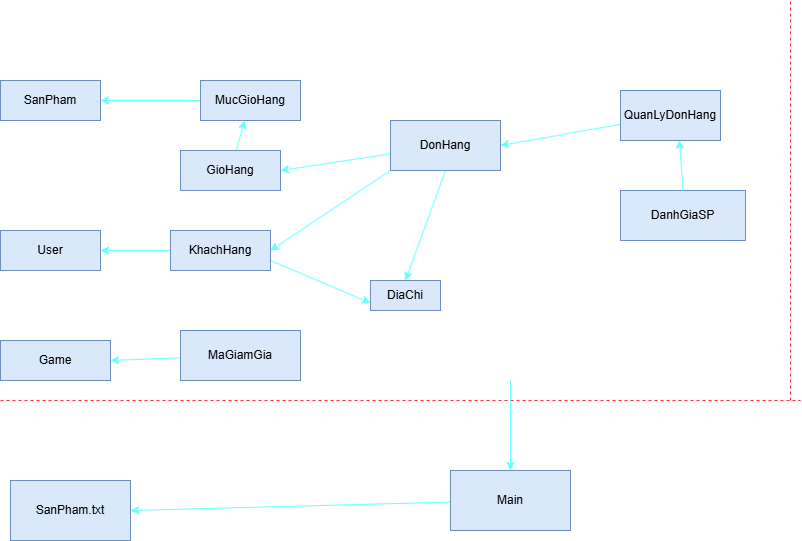

The diagram above was exported from draw.io. Its source (the exported page's mxGraphModel, read from the mxfile embedded in the PNG):
<mxGraphModel dx="1095" dy="757" grid="1" gridSize="10" guides="1" tooltips="1" connect="1" arrows="1" fold="1" page="1" pageScale="1" pageWidth="850" pageHeight="1100" math="0" shadow="0">
  <root>
    <object label="" id="0">
      <mxCell />
    </object>
    <mxCell id="1" parent="0" />
    <mxCell id="2" value="SanPham" style="rounded=0;whiteSpace=wrap;html=1;fillColor=#dae8fc;strokeColor=#6c8ebf;" parent="1" vertex="1">
      <mxGeometry x="10" y="80" width="100" height="40" as="geometry" />
    </mxCell>
    <mxCell id="3" value="User" style="rounded=0;whiteSpace=wrap;html=1;fillColor=#dae8fc;strokeColor=#6c8ebf;" parent="1" vertex="1">
      <mxGeometry x="10" y="230" width="100" height="40" as="geometry" />
    </mxCell>
    <mxCell id="20" value="" style="edgeStyle=none;html=1;strokeColor=#66FFFF;" parent="1" source="4" target="5" edge="1">
      <mxGeometry relative="1" as="geometry" />
    </mxCell>
    <mxCell id="4" value="GioHang" style="rounded=0;whiteSpace=wrap;html=1;fillColor=#dae8fc;strokeColor=#6c8ebf;" parent="1" vertex="1">
      <mxGeometry x="190" y="150" width="100" height="40" as="geometry" />
    </mxCell>
    <mxCell id="17" style="edgeStyle=none;html=1;entryX=1;entryY=0.5;entryDx=0;entryDy=0;strokeColor=#66FFFF;" parent="1" source="5" target="2" edge="1">
      <mxGeometry relative="1" as="geometry" />
    </mxCell>
    <mxCell id="5" value="MucGioHang" style="rounded=0;whiteSpace=wrap;html=1;fillColor=#dae8fc;strokeColor=#6c8ebf;" parent="1" vertex="1">
      <mxGeometry x="210" y="80" width="100" height="40" as="geometry" />
    </mxCell>
    <mxCell id="23" style="edgeStyle=none;html=1;exitX=0;exitY=0.5;exitDx=0;exitDy=0;entryX=1;entryY=0.5;entryDx=0;entryDy=0;strokeColor=#66FFFF;" parent="1" source="6" target="3" edge="1">
      <mxGeometry relative="1" as="geometry" />
    </mxCell>
    <mxCell id="31" style="edgeStyle=none;html=1;exitX=1;exitY=0.75;exitDx=0;exitDy=0;entryX=0;entryY=0.75;entryDx=0;entryDy=0;strokeColor=#66FFFF;" edge="1" parent="1" source="6" target="29">
      <mxGeometry relative="1" as="geometry" />
    </mxCell>
    <mxCell id="6" value="KhachHang" style="rounded=0;whiteSpace=wrap;html=1;fillColor=#dae8fc;strokeColor=#6c8ebf;" parent="1" vertex="1">
      <mxGeometry x="180" y="230" width="100" height="40" as="geometry" />
    </mxCell>
    <mxCell id="18" style="edgeStyle=none;html=1;entryX=1;entryY=0.5;entryDx=0;entryDy=0;strokeColor=#66FFFF;" parent="1" source="7" target="4" edge="1">
      <mxGeometry relative="1" as="geometry" />
    </mxCell>
    <mxCell id="24" style="edgeStyle=none;html=1;exitX=0;exitY=1;exitDx=0;exitDy=0;entryX=1;entryY=0.5;entryDx=0;entryDy=0;strokeColor=#66FFFF;" parent="1" source="7" target="6" edge="1">
      <mxGeometry relative="1" as="geometry" />
    </mxCell>
    <mxCell id="32" style="edgeStyle=none;html=1;exitX=0.5;exitY=1;exitDx=0;exitDy=0;entryX=0.5;entryY=0;entryDx=0;entryDy=0;strokeColor=#66FFFF;" edge="1" parent="1" source="7" target="29">
      <mxGeometry relative="1" as="geometry" />
    </mxCell>
    <mxCell id="7" value="DonHang" style="rounded=0;whiteSpace=wrap;html=1;fillColor=#dae8fc;strokeColor=#6c8ebf;" parent="1" vertex="1">
      <mxGeometry x="400" y="120" width="110" height="50" as="geometry" />
    </mxCell>
    <mxCell id="21" style="edgeStyle=none;html=1;entryX=1;entryY=0.5;entryDx=0;entryDy=0;strokeColor=#66FFFF;" parent="1" source="8" target="7" edge="1">
      <mxGeometry relative="1" as="geometry" />
    </mxCell>
    <mxCell id="8" value="QuanLyDonHang" style="rounded=0;whiteSpace=wrap;html=1;fillColor=#dae8fc;strokeColor=#6c8ebf;" parent="1" vertex="1">
      <mxGeometry x="630" y="90" width="100" height="50" as="geometry" />
    </mxCell>
    <mxCell id="9" value="DanhGiaSP" style="rounded=0;whiteSpace=wrap;html=1;fillColor=#dae8fc;strokeColor=#6c8ebf;" parent="1" vertex="1">
      <mxGeometry x="630" y="190" width="125" height="50" as="geometry" />
    </mxCell>
    <mxCell id="10" value="Game" style="rounded=0;whiteSpace=wrap;html=1;fillColor=#dae8fc;strokeColor=#6c8ebf;" parent="1" vertex="1">
      <mxGeometry x="10" y="340" width="110" height="40" as="geometry" />
    </mxCell>
    <mxCell id="25" style="edgeStyle=none;html=1;entryX=1;entryY=0.5;entryDx=0;entryDy=0;strokeColor=#66FFFF;" parent="1" source="11" target="10" edge="1">
      <mxGeometry relative="1" as="geometry" />
    </mxCell>
    <mxCell id="11" value="MaGiamGia" style="rounded=0;whiteSpace=wrap;html=1;fillColor=#dae8fc;strokeColor=#6c8ebf;" parent="1" vertex="1">
      <mxGeometry x="190" y="330" width="120" height="50" as="geometry" />
    </mxCell>
    <mxCell id="28" style="edgeStyle=none;html=1;entryX=1;entryY=0.5;entryDx=0;entryDy=0;strokeColor=#66FFFF;" parent="1" source="12" target="13" edge="1">
      <mxGeometry relative="1" as="geometry" />
    </mxCell>
    <mxCell id="12" value="Main" style="rounded=0;whiteSpace=wrap;html=1;fillColor=#dae8fc;strokeColor=#6c8ebf;" parent="1" vertex="1">
      <mxGeometry x="460" y="470" width="120" height="60" as="geometry" />
    </mxCell>
    <mxCell id="13" value="SanPham.txt" style="rounded=0;whiteSpace=wrap;html=1;fillColor=#dae8fc;strokeColor=#6c8ebf;" parent="1" vertex="1">
      <mxGeometry x="20" y="480" width="120" height="60" as="geometry" />
    </mxCell>
    <mxCell id="14" value="" style="endArrow=none;dashed=1;html=1;strokeColor=#FF3333;" parent="1" edge="1">
      <mxGeometry width="50" height="50" relative="1" as="geometry">
        <mxPoint x="10" y="400" as="sourcePoint" />
        <mxPoint x="810" y="400" as="targetPoint" />
      </mxGeometry>
    </mxCell>
    <mxCell id="15" value="" style="endArrow=none;dashed=1;html=1;strokeColor=#FF3333;" parent="1" edge="1">
      <mxGeometry width="50" height="50" relative="1" as="geometry">
        <mxPoint x="800" y="400" as="sourcePoint" />
        <mxPoint x="800" as="targetPoint" />
      </mxGeometry>
    </mxCell>
    <mxCell id="22" style="edgeStyle=none;html=1;exitX=0.5;exitY=0;exitDx=0;exitDy=0;entryX=0.589;entryY=0.993;entryDx=0;entryDy=0;entryPerimeter=0;strokeColor=#66FFFF;" parent="1" source="9" target="8" edge="1">
      <mxGeometry relative="1" as="geometry" />
    </mxCell>
    <mxCell id="27" value="" style="endArrow=classic;html=1;entryX=0.5;entryY=0;entryDx=0;entryDy=0;strokeColor=#66FFFF;" parent="1" target="12" edge="1">
      <mxGeometry width="50" height="50" relative="1" as="geometry">
        <mxPoint x="520" y="380" as="sourcePoint" />
        <mxPoint x="560" y="310" as="targetPoint" />
      </mxGeometry>
    </mxCell>
    <mxCell id="29" value="DiaChi" style="whiteSpace=wrap;html=1;fillColor=#dae8fc;strokeColor=#6c8ebf;" vertex="1" parent="1">
      <mxGeometry x="380" y="280" width="70" height="30" as="geometry" />
    </mxCell>
  </root>
</mxGraphModel>